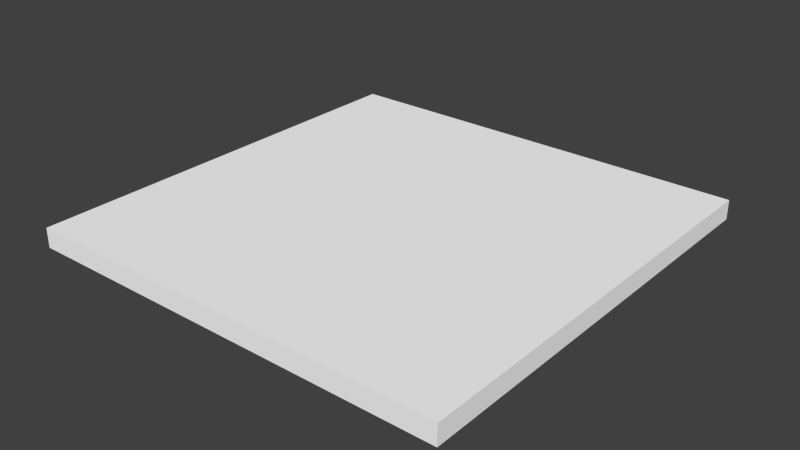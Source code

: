 # Source: manholecover.blend  (saved by Blender 2.73.0; exported with 4.5.12 LTS)
import bpy
from mathutils import Matrix  # noqa: F401  (used for matrix-valued properties, if any)

bpy.ops.wm.read_factory_settings(use_empty=True)
scene = bpy.context.scene
scene.name = 'Scene'

# ---- collections
col_collection_1 = bpy.data.collections.new('Collection 1'); scene.collection.children.link(col_collection_1)

# ---- materials (node trees are filled in below, after node groups)
mat_material = bpy.data.materials.new('material')
mat_material.alpha_threshold = 0.0
mat_material.use_transparent_shadow = False
mat_material.diffuse_color = (1.0, 1.0, 1.0, 1.0)
mat_material.roughness = 0.5

# ---- material node trees

# ---- world
world_world = bpy.data.worlds.new('World'); scene.world = world_world
world_world.color = (0.05088, 0.05088, 0.05088)
world_world.use_sun_shadow = False
world_world.sun_shadow_jitter_overblur = 0.0
world_world.cycles.sampling_method = 'MANUAL'
world_world.cycles.sample_map_resolution = 256

# ---- meshes
me_id3 = bpy.data.meshes.new('ID3')
me_id3.from_pydata([(39.37, 39.37, 3.936e-17), (0.0, 0.0, 4.668e-17), (0.0, 39.37, 4.668e-17), (39.37, 0.0, 0.0), (0.0, 39.37, 1.969), (0.0, 0.0, 4.668e-17), (0.0, 0.0, 1.969), (0.0, 39.37, 4.668e-17), (0.0, 39.37, 4.668e-17), (39.37, 39.37, 1.969), (39.37, 39.37, 3.936e-17), (0.0, 39.37, 1.969), (39.37, 39.37, 3.936e-17), (39.37, 0.0, 1.969), (39.37, 0.0, 0.0), (39.37, 39.37, 1.969), (39.37, 0.0, 1.969), (0.0, 0.0, 4.668e-17), (39.37, 0.0, 0.0), (0.0, 0.0, 1.969), (39.37, 0.0, 1.969), (0.0, 39.37, 1.969), (0.0, 0.0, 1.969), (39.37, 39.37, 1.969)], [], [(0, 1, 2), (1, 0, 3), (4, 5, 6), (5, 4, 7), (8, 9, 10), (9, 8, 11), (12, 13, 14), (13, 12, 15), (16, 17, 18), (17, 16, 19), (20, 21, 22), (21, 20, 23)])
_uv = me_id3.uv_layers.new(name='UVMap')
_uv.uv.foreach_set('vector', [0.5001, 0.4999, 0.9999, 0.0001446, 0.9999, 0.4999, 0.9999, 0.0001446, 0.5001, 0.4999, 0.5001, 0.0001447, 0.4999, 0.5254, 0.0001447, 0.5504, 0.0001446, 0.5254, 0.0001447, 0.5504, 0.4999, 0.5254, 0.4999, 0.5504, 0.0001447, 0.5757, 0.4999, 0.5507, 0.4999, 0.5757, 0.4999, 0.5507, 0.0001447, 0.5757, 0.0001446, 0.5507, 0.4999, 0.5001, 0.0001447, 0.5251, 0.0001446, 0.5001, 0.0001447, 0.5251, 0.4999, 0.5001, 0.4999, 0.5251, 0.4999, 0.601, 0.0001447, 0.576, 0.4999, 0.576, 0.0001447, 0.576, 0.4999, 0.601, 0.0001446, 0.601, 0.4999, 0.0001446, 0.0001447, 0.4999, 0.0001446, 0.0001447, 0.0001447, 0.4999, 0.4999, 0.0001446, 0.4999, 0.4999])
me_id3.materials.append(mat_material)
me_id3.use_remesh_preserve_volume = False
me_id3.use_remesh_preserve_attributes = False
me_id3.use_mirror_vertex_groups = False
me_id3.update()

# ---- objects
ob_sketchup = bpy.data.objects.new('SketchUp', None)
ob_manhole_cover = bpy.data.objects.new('Manhole_cover', me_id3)

# ---- transforms, parenting, visibility, modifiers, constraints
ob_sketchup.location = (0.0, 0.0, 0.0)
ob_sketchup.scale = (0.0254, 0.0254, 0.0254)
ob_sketchup.empty_image_offset = (0.0, 0.0)
ob_sketchup.lineart.crease_threshold = 0.0
ob_manhole_cover.parent = ob_sketchup
ob_manhole_cover.location = (-1214.0, -124.6, 2.847e-14)
ob_manhole_cover.scale = (1.1, 1.1, 1.0)
ob_manhole_cover.lineart.crease_threshold = 0.0

# ---- collection membership
col_collection_1.objects.link(ob_sketchup)
col_collection_1.objects.link(ob_manhole_cover)

# ---- scene / render settings (as saved in the file)
scene.frame_start = 1; scene.frame_end = 250; scene.frame_set(1)
scene.render.engine = 'BLENDER_EEVEE_NEXT'
scene.render.resolution_percentage = 50
scene.render.dither_intensity = 0.0
scene.cycles.use_denoising = False
scene.cycles.samples = 10
scene.cycles.sampling_pattern = 'TABULATED_SOBOL'
scene.cycles.light_sampling_threshold = 0.0
scene.cycles.use_adaptive_sampling = False
scene.cycles.use_light_tree = False
scene.cycles.blur_glossy = 0.0
scene.cycles.pixel_filter_type = 'GAUSSIAN'
scene.cycles.sample_clamp_indirect = 0.0
scene.view_settings.view_transform = 'Standard'
bpy.context.view_layer.update()

# ---- added for rendering (the .blend has no active camera and no usable light): camera, sun
cam_auto = bpy.data.cameras.new('AutoCamera')
cam_auto.lens = 50.0
cam_auto.sensor_width = 36.0
cam_auto.clip_end = 1000.0
ob_auto_camera = bpy.data.objects.new('AutoCamera', cam_auto)
scene.collection.objects.link(ob_auto_camera)
ob_auto_camera.location = (-28.834, -4.34364, 1.17704)
ob_auto_camera.rotation_euler = (1.09748, -7.21219e-08, 0.694738)
scene.camera = ob_auto_camera
light_auto_sun = bpy.data.lights.new('AutoSun', 'SUN')
light_auto_sun.energy = 3.0
light_auto_sun.angle = 0.0523599
ob_auto_sun = bpy.data.objects.new('AutoSun', light_auto_sun)
scene.collection.objects.link(ob_auto_sun)
ob_auto_sun.rotation_euler = (0.872665, 0.174533, 0.523599)
bpy.context.view_layer.update()
